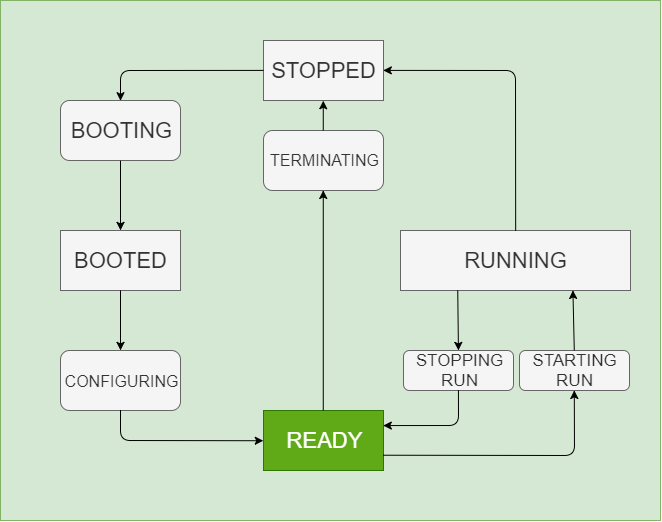

The diagram above was exported from draw.io. Its source (the exported page's mxGraphModel, read from the mxfile embedded in the PNG):
<mxGraphModel dx="730" dy="557" grid="1" gridSize="10" guides="1" tooltips="1" connect="1" arrows="1" fold="1" page="1" pageScale="1" pageWidth="827" pageHeight="1169" math="0" shadow="0">
  <root>
    <mxCell id="0" />
    <mxCell id="1" parent="0" />
    <mxCell id="2" value="" style="rounded=0;whiteSpace=wrap;html=1;fillColor=#d5e8d4;strokeColor=#82b366;" vertex="1" parent="1">
      <mxGeometry x="90" y="180" width="660" height="520" as="geometry" />
    </mxCell>
    <mxCell id="3" value="&lt;span&gt;&lt;font style=&quot;font-size: 22px&quot;&gt;STOPPED&lt;/font&gt;&lt;/span&gt;" style="rounded=0;whiteSpace=wrap;html=1;fillColor=#f5f5f5;strokeColor=#666666;fontColor=#333333;" vertex="1" parent="1">
      <mxGeometry x="353" y="220" width="120" height="60" as="geometry" />
    </mxCell>
    <mxCell id="4" value="&lt;span&gt;&lt;font style=&quot;font-size: 22px&quot;&gt;BOOTED&lt;/font&gt;&lt;/span&gt;" style="rounded=0;whiteSpace=wrap;html=1;fillColor=#f5f5f5;strokeColor=#666666;fontColor=#333333;" vertex="1" parent="1">
      <mxGeometry x="150" y="410" width="120" height="60" as="geometry" />
    </mxCell>
    <mxCell id="5" value="&lt;span&gt;&lt;font style=&quot;font-size: 22px&quot;&gt;READY&lt;/font&gt;&lt;/span&gt;" style="rounded=0;whiteSpace=wrap;html=1;fillColor=#60a917;strokeColor=#2D7600;fontColor=#ffffff;" vertex="1" parent="1">
      <mxGeometry x="353" y="590" width="120" height="60" as="geometry" />
    </mxCell>
    <mxCell id="6" value="&lt;font style=&quot;font-size: 22px&quot;&gt;BOOTING&lt;/font&gt;" style="rounded=1;whiteSpace=wrap;html=1;fillColor=#f5f5f5;strokeColor=#666666;fontColor=#333333;" vertex="1" parent="1">
      <mxGeometry x="150" y="280" width="120" height="60" as="geometry" />
    </mxCell>
    <mxCell id="7" value="&lt;span&gt;&lt;font style=&quot;font-size: 22px&quot;&gt;RUNNING&lt;/font&gt;&lt;/span&gt;" style="rounded=0;whiteSpace=wrap;html=1;fillColor=#f5f5f5;strokeColor=#666666;fontColor=#333333;" vertex="1" parent="1">
      <mxGeometry x="490" y="410" width="230" height="60" as="geometry" />
    </mxCell>
    <mxCell id="8" value="&lt;font style=&quot;font-size: 16px&quot;&gt;CONFIGURING&lt;/font&gt;" style="rounded=1;whiteSpace=wrap;html=1;fillColor=#f5f5f5;strokeColor=#666666;fontColor=#333333;" vertex="1" parent="1">
      <mxGeometry x="150" y="530" width="120" height="60" as="geometry" />
    </mxCell>
    <mxCell id="9" value="" style="endArrow=classic;html=1;exitX=0;exitY=0.5;exitDx=0;exitDy=0;entryX=0.5;entryY=0;entryDx=0;entryDy=0;" edge="1" source="3" target="6" parent="1">
      <mxGeometry width="50" height="50" relative="1" as="geometry">
        <mxPoint x="90" y="770" as="sourcePoint" />
        <mxPoint x="140" y="720" as="targetPoint" />
        <Array as="points">
          <mxPoint x="210" y="250" />
        </Array>
      </mxGeometry>
    </mxCell>
    <mxCell id="10" value="" style="endArrow=classic;html=1;exitX=0.5;exitY=1;exitDx=0;exitDy=0;entryX=0.5;entryY=0;entryDx=0;entryDy=0;" edge="1" source="6" target="4" parent="1">
      <mxGeometry width="50" height="50" relative="1" as="geometry">
        <mxPoint x="90" y="770" as="sourcePoint" />
        <mxPoint x="140" y="720" as="targetPoint" />
      </mxGeometry>
    </mxCell>
    <mxCell id="11" value="" style="endArrow=classic;html=1;exitX=0.5;exitY=1;exitDx=0;exitDy=0;entryX=0.5;entryY=0;entryDx=0;entryDy=0;" edge="1" source="4" target="8" parent="1">
      <mxGeometry width="50" height="50" relative="1" as="geometry">
        <mxPoint x="90" y="770" as="sourcePoint" />
        <mxPoint x="140" y="720" as="targetPoint" />
        <Array as="points" />
      </mxGeometry>
    </mxCell>
    <mxCell id="12" value="" style="endArrow=classic;html=1;exitX=0.5;exitY=1;exitDx=0;exitDy=0;entryX=0;entryY=0.5;entryDx=0;entryDy=0;" edge="1" source="8" target="5" parent="1">
      <mxGeometry width="50" height="50" relative="1" as="geometry">
        <mxPoint x="90" y="770" as="sourcePoint" />
        <mxPoint x="140" y="720" as="targetPoint" />
        <Array as="points">
          <mxPoint x="210" y="620" />
        </Array>
      </mxGeometry>
    </mxCell>
    <mxCell id="13" value="&lt;font style=&quot;font-size: 17px&quot;&gt;STARTING&lt;br&gt;RUN&lt;br&gt;&lt;/font&gt;" style="rounded=1;whiteSpace=wrap;html=1;fillColor=#f5f5f5;strokeColor=#666666;fontColor=#333333;" vertex="1" parent="1">
      <mxGeometry x="609" y="530" width="110" height="40" as="geometry" />
    </mxCell>
    <mxCell id="14" value="" style="endArrow=classic;html=1;entryX=1;entryY=0.5;entryDx=0;entryDy=0;exitX=0.5;exitY=0;exitDx=0;exitDy=0;" edge="1" source="7" target="3" parent="1">
      <mxGeometry width="50" height="50" relative="1" as="geometry">
        <mxPoint x="90" y="770" as="sourcePoint" />
        <mxPoint x="140" y="720" as="targetPoint" />
        <Array as="points">
          <mxPoint x="605" y="250" />
        </Array>
      </mxGeometry>
    </mxCell>
    <mxCell id="15" value="&lt;font style=&quot;font-size: 17px&quot;&gt;STOPPING&lt;br&gt;RUN&lt;br&gt;&lt;/font&gt;" style="rounded=1;whiteSpace=wrap;html=1;fillColor=#f5f5f5;strokeColor=#666666;fontColor=#333333;" vertex="1" parent="1">
      <mxGeometry x="493" y="530" width="110" height="40" as="geometry" />
    </mxCell>
    <mxCell id="16" value="" style="endArrow=classic;html=1;entryX=0.75;entryY=1;entryDx=0;entryDy=0;exitX=0.5;exitY=0;exitDx=0;exitDy=0;" edge="1" source="13" target="7" parent="1">
      <mxGeometry width="50" height="50" relative="1" as="geometry">
        <mxPoint x="90" y="770" as="sourcePoint" />
        <mxPoint x="140" y="720" as="targetPoint" />
      </mxGeometry>
    </mxCell>
    <mxCell id="17" value="" style="endArrow=classic;html=1;exitX=0.25;exitY=1;exitDx=0;exitDy=0;entryX=0.5;entryY=0;entryDx=0;entryDy=0;" edge="1" source="7" target="15" parent="1">
      <mxGeometry width="50" height="50" relative="1" as="geometry">
        <mxPoint x="90" y="770" as="sourcePoint" />
        <mxPoint x="140" y="720" as="targetPoint" />
      </mxGeometry>
    </mxCell>
    <mxCell id="18" value="" style="endArrow=classic;html=1;entryX=0.5;entryY=1;entryDx=0;entryDy=0;exitX=1;exitY=0.75;exitDx=0;exitDy=0;" edge="1" source="5" target="13" parent="1">
      <mxGeometry width="50" height="50" relative="1" as="geometry">
        <mxPoint x="90" y="770" as="sourcePoint" />
        <mxPoint x="140" y="720" as="targetPoint" />
        <Array as="points">
          <mxPoint x="664" y="635" />
        </Array>
      </mxGeometry>
    </mxCell>
    <mxCell id="19" value="" style="endArrow=classic;html=1;exitX=0.5;exitY=1;exitDx=0;exitDy=0;entryX=1;entryY=0.25;entryDx=0;entryDy=0;" edge="1" source="15" target="5" parent="1">
      <mxGeometry width="50" height="50" relative="1" as="geometry">
        <mxPoint x="90" y="770" as="sourcePoint" />
        <mxPoint x="140" y="720" as="targetPoint" />
        <Array as="points">
          <mxPoint x="548" y="605" />
        </Array>
      </mxGeometry>
    </mxCell>
    <mxCell id="20" value="&lt;font style=&quot;font-size: 16px&quot;&gt;TERMINATING&lt;/font&gt;" style="rounded=1;whiteSpace=wrap;html=1;fillColor=#f5f5f5;strokeColor=#666666;fontColor=#333333;" vertex="1" parent="1">
      <mxGeometry x="353" y="310" width="120" height="60" as="geometry" />
    </mxCell>
    <mxCell id="21" value="" style="endArrow=classic;html=1;entryX=0.5;entryY=1;entryDx=0;entryDy=0;exitX=0.5;exitY=0;exitDx=0;exitDy=0;" edge="1" source="20" target="3" parent="1">
      <mxGeometry width="50" height="50" relative="1" as="geometry">
        <mxPoint x="80" y="770" as="sourcePoint" />
        <mxPoint x="130" y="720" as="targetPoint" />
      </mxGeometry>
    </mxCell>
    <mxCell id="22" value="" style="endArrow=classic;html=1;entryX=0.5;entryY=1;entryDx=0;entryDy=0;exitX=0.5;exitY=0;exitDx=0;exitDy=0;" edge="1" source="5" target="20" parent="1">
      <mxGeometry width="50" height="50" relative="1" as="geometry">
        <mxPoint x="90" y="770" as="sourcePoint" />
        <mxPoint x="140" y="720" as="targetPoint" />
      </mxGeometry>
    </mxCell>
  </root>
</mxGraphModel>